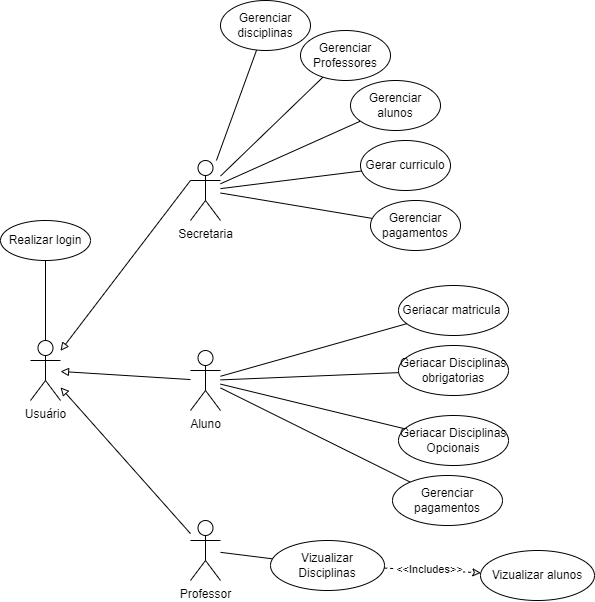

The diagram above was exported from draw.io. Its source (the exported page's mxGraphModel, read from the mxfile embedded in the PNG):
<mxGraphModel dx="1114" dy="1779" grid="1" gridSize="10" guides="1" tooltips="1" connect="1" arrows="1" fold="1" page="1" pageScale="1" pageWidth="827" pageHeight="1169" math="0" shadow="0">
  <root>
    <mxCell id="0" />
    <mxCell id="1" parent="0" />
    <mxCell id="mH--ySVUukzWjEgFJgy--1" value="Secretaria" style="shape=umlActor;verticalLabelPosition=bottom;verticalAlign=top;html=1;outlineConnect=0;" parent="1" vertex="1">
      <mxGeometry x="230" y="80" width="30" height="60" as="geometry" />
    </mxCell>
    <mxCell id="mH--ySVUukzWjEgFJgy--5" value="Gerar curriculo" style="ellipse;whiteSpace=wrap;html=1;" parent="1" vertex="1">
      <mxGeometry x="400" y="60" width="90" height="50" as="geometry" />
    </mxCell>
    <mxCell id="mH--ySVUukzWjEgFJgy--10" value="Aluno" style="shape=umlActor;verticalLabelPosition=bottom;verticalAlign=top;html=1;outlineConnect=0;" parent="1" vertex="1">
      <mxGeometry x="230" y="270" width="30" height="60" as="geometry" />
    </mxCell>
    <mxCell id="mH--ySVUukzWjEgFJgy--13" value="Geriacar matricula&amp;nbsp;" style="ellipse;whiteSpace=wrap;html=1;" parent="1" vertex="1">
      <mxGeometry x="438" y="205" width="110" height="50" as="geometry" />
    </mxCell>
    <mxCell id="mH--ySVUukzWjEgFJgy--19" value="Professor" style="shape=umlActor;verticalLabelPosition=bottom;verticalAlign=top;html=1;outlineConnect=0;" parent="1" vertex="1">
      <mxGeometry x="230" y="440" width="30" height="60" as="geometry" />
    </mxCell>
    <mxCell id="mH--ySVUukzWjEgFJgy--20" value="Vizualizar alunos" style="ellipse;whiteSpace=wrap;html=1;" parent="1" vertex="1">
      <mxGeometry x="520" y="470" width="114" height="50" as="geometry" />
    </mxCell>
    <mxCell id="mH--ySVUukzWjEgFJgy--26" value="" style="endArrow=block;html=1;rounded=0;endFill=0;" parent="1" source="mH--ySVUukzWjEgFJgy--19" edge="1" target="mH--ySVUukzWjEgFJgy--63">
      <mxGeometry width="50" height="50" relative="1" as="geometry">
        <mxPoint x="170" y="390" as="sourcePoint" />
        <mxPoint x="120" y="320" as="targetPoint" />
      </mxGeometry>
    </mxCell>
    <mxCell id="mH--ySVUukzWjEgFJgy--27" value="" style="endArrow=block;html=1;rounded=0;exitX=0;exitY=0.3333333333333333;exitDx=0;exitDy=0;exitPerimeter=0;endFill=0;" parent="1" source="mH--ySVUukzWjEgFJgy--1" edge="1" target="mH--ySVUukzWjEgFJgy--63">
      <mxGeometry width="50" height="50" relative="1" as="geometry">
        <mxPoint x="260" y="190" as="sourcePoint" />
        <mxPoint x="122.18000000000006" y="276.79999999999995" as="targetPoint" />
      </mxGeometry>
    </mxCell>
    <mxCell id="mH--ySVUukzWjEgFJgy--28" value="" style="endArrow=block;html=1;rounded=0;endFill=0;" parent="1" edge="1" target="mH--ySVUukzWjEgFJgy--63" source="mH--ySVUukzWjEgFJgy--10">
      <mxGeometry width="50" height="50" relative="1" as="geometry">
        <mxPoint x="210" y="300" as="sourcePoint" />
        <mxPoint x="130" y="300" as="targetPoint" />
      </mxGeometry>
    </mxCell>
    <mxCell id="mH--ySVUukzWjEgFJgy--61" value="" style="endArrow=none;html=1;rounded=0;" parent="1" edge="1" target="mH--ySVUukzWjEgFJgy--5" source="mH--ySVUukzWjEgFJgy--1">
      <mxGeometry width="50" height="50" relative="1" as="geometry">
        <mxPoint x="290" y="90" as="sourcePoint" />
        <mxPoint x="380" y="90" as="targetPoint" />
      </mxGeometry>
    </mxCell>
    <mxCell id="mH--ySVUukzWjEgFJgy--70" style="edgeStyle=orthogonalEdgeStyle;rounded=0;orthogonalLoop=1;jettySize=auto;html=1;endArrow=none;endFill=0;" parent="1" source="mH--ySVUukzWjEgFJgy--63" target="mH--ySVUukzWjEgFJgy--66" edge="1">
      <mxGeometry relative="1" as="geometry" />
    </mxCell>
    <mxCell id="mH--ySVUukzWjEgFJgy--63" value="Usuário" style="shape=umlActor;verticalLabelPosition=bottom;verticalAlign=top;html=1;outlineConnect=0;" parent="1" vertex="1">
      <mxGeometry x="70" y="260" width="30" height="60" as="geometry" />
    </mxCell>
    <mxCell id="mH--ySVUukzWjEgFJgy--65" value="" style="endArrow=none;html=1;rounded=0;" parent="1" edge="1" target="mH--ySVUukzWjEgFJgy--13" source="mH--ySVUukzWjEgFJgy--10">
      <mxGeometry width="50" height="50" relative="1" as="geometry">
        <mxPoint x="298" y="230" as="sourcePoint" />
        <mxPoint x="428" y="230" as="targetPoint" />
      </mxGeometry>
    </mxCell>
    <mxCell id="mH--ySVUukzWjEgFJgy--66" value="Realizar login" style="ellipse;whiteSpace=wrap;html=1;" parent="1" vertex="1">
      <mxGeometry x="40" y="140" width="90" height="40" as="geometry" />
    </mxCell>
    <mxCell id="JwIQSV5awwrflFaaolHT-4" style="edgeStyle=none;shape=connector;rounded=0;orthogonalLoop=1;jettySize=auto;html=1;labelBackgroundColor=default;strokeColor=default;fontFamily=Helvetica;fontSize=11;fontColor=default;endArrow=none;" edge="1" parent="1" source="JwIQSV5awwrflFaaolHT-1" target="mH--ySVUukzWjEgFJgy--1">
      <mxGeometry relative="1" as="geometry" />
    </mxCell>
    <mxCell id="JwIQSV5awwrflFaaolHT-1" value="Gerenciar alunos" style="ellipse;whiteSpace=wrap;html=1;" vertex="1" parent="1">
      <mxGeometry x="390" width="90" height="50" as="geometry" />
    </mxCell>
    <mxCell id="JwIQSV5awwrflFaaolHT-5" style="edgeStyle=none;shape=connector;rounded=0;orthogonalLoop=1;jettySize=auto;html=1;labelBackgroundColor=default;strokeColor=default;fontFamily=Helvetica;fontSize=11;fontColor=default;endArrow=none;" edge="1" parent="1" source="JwIQSV5awwrflFaaolHT-2" target="mH--ySVUukzWjEgFJgy--1">
      <mxGeometry relative="1" as="geometry" />
    </mxCell>
    <mxCell id="JwIQSV5awwrflFaaolHT-2" value="Gerenciar pagamentos" style="ellipse;whiteSpace=wrap;html=1;" vertex="1" parent="1">
      <mxGeometry x="410" y="120" width="90" height="50" as="geometry" />
    </mxCell>
    <mxCell id="JwIQSV5awwrflFaaolHT-7" style="edgeStyle=none;shape=connector;rounded=0;orthogonalLoop=1;jettySize=auto;html=1;labelBackgroundColor=default;strokeColor=default;fontFamily=Helvetica;fontSize=11;fontColor=default;endArrow=none;" edge="1" parent="1" source="JwIQSV5awwrflFaaolHT-6" target="mH--ySVUukzWjEgFJgy--1">
      <mxGeometry relative="1" as="geometry" />
    </mxCell>
    <mxCell id="JwIQSV5awwrflFaaolHT-6" value="Gerenciar Professores" style="ellipse;whiteSpace=wrap;html=1;" vertex="1" parent="1">
      <mxGeometry x="340" y="-50" width="90" height="50" as="geometry" />
    </mxCell>
    <mxCell id="JwIQSV5awwrflFaaolHT-9" style="edgeStyle=none;shape=connector;rounded=0;orthogonalLoop=1;jettySize=auto;html=1;labelBackgroundColor=default;strokeColor=default;fontFamily=Helvetica;fontSize=11;fontColor=default;endArrow=none;" edge="1" parent="1" source="JwIQSV5awwrflFaaolHT-8" target="mH--ySVUukzWjEgFJgy--1">
      <mxGeometry relative="1" as="geometry" />
    </mxCell>
    <mxCell id="JwIQSV5awwrflFaaolHT-8" value="Gerenciar disciplinas" style="ellipse;whiteSpace=wrap;html=1;" vertex="1" parent="1">
      <mxGeometry x="260" y="-80" width="90" height="50" as="geometry" />
    </mxCell>
    <mxCell id="JwIQSV5awwrflFaaolHT-15" style="edgeStyle=none;shape=connector;rounded=0;orthogonalLoop=1;jettySize=auto;html=1;labelBackgroundColor=default;strokeColor=default;fontFamily=Helvetica;fontSize=11;fontColor=default;endArrow=none;" edge="1" parent="1" source="JwIQSV5awwrflFaaolHT-10" target="mH--ySVUukzWjEgFJgy--10">
      <mxGeometry relative="1" as="geometry" />
    </mxCell>
    <mxCell id="JwIQSV5awwrflFaaolHT-10" value="Geriacar Disciplinas obrigatorias" style="ellipse;whiteSpace=wrap;html=1;" vertex="1" parent="1">
      <mxGeometry x="438" y="265" width="110" height="50" as="geometry" />
    </mxCell>
    <mxCell id="JwIQSV5awwrflFaaolHT-14" style="edgeStyle=none;shape=connector;rounded=0;orthogonalLoop=1;jettySize=auto;html=1;labelBackgroundColor=default;strokeColor=default;fontFamily=Helvetica;fontSize=11;fontColor=default;endArrow=none;" edge="1" parent="1" source="JwIQSV5awwrflFaaolHT-11" target="mH--ySVUukzWjEgFJgy--10">
      <mxGeometry relative="1" as="geometry" />
    </mxCell>
    <mxCell id="JwIQSV5awwrflFaaolHT-11" value="Geriacar Disciplinas Opcionais" style="ellipse;whiteSpace=wrap;html=1;" vertex="1" parent="1">
      <mxGeometry x="438" y="335" width="110" height="50" as="geometry" />
    </mxCell>
    <mxCell id="JwIQSV5awwrflFaaolHT-13" style="edgeStyle=none;shape=connector;rounded=0;orthogonalLoop=1;jettySize=auto;html=1;labelBackgroundColor=default;strokeColor=default;fontFamily=Helvetica;fontSize=11;fontColor=default;endArrow=none;" edge="1" parent="1" source="JwIQSV5awwrflFaaolHT-12" target="mH--ySVUukzWjEgFJgy--10">
      <mxGeometry relative="1" as="geometry" />
    </mxCell>
    <mxCell id="JwIQSV5awwrflFaaolHT-12" value="Gerenciar pagamentos" style="ellipse;whiteSpace=wrap;html=1;" vertex="1" parent="1">
      <mxGeometry x="432" y="395" width="110" height="50" as="geometry" />
    </mxCell>
    <mxCell id="JwIQSV5awwrflFaaolHT-17" style="edgeStyle=none;shape=connector;rounded=0;orthogonalLoop=1;jettySize=auto;html=1;labelBackgroundColor=default;strokeColor=default;fontFamily=Helvetica;fontSize=11;fontColor=default;endArrow=classic;endFill=0;dashed=1;" edge="1" parent="1" source="JwIQSV5awwrflFaaolHT-16" target="mH--ySVUukzWjEgFJgy--20">
      <mxGeometry relative="1" as="geometry" />
    </mxCell>
    <mxCell id="JwIQSV5awwrflFaaolHT-18" value="&amp;lt;&amp;lt;Includes&amp;gt;&amp;gt;" style="edgeLabel;html=1;align=center;verticalAlign=middle;resizable=0;points=[];fontSize=11;fontFamily=Helvetica;fontColor=default;" vertex="1" connectable="0" parent="JwIQSV5awwrflFaaolHT-17">
      <mxGeometry x="-0.4154" y="-2" relative="1" as="geometry">
        <mxPoint x="17" y="-2" as="offset" />
      </mxGeometry>
    </mxCell>
    <mxCell id="JwIQSV5awwrflFaaolHT-19" style="edgeStyle=none;shape=connector;rounded=0;orthogonalLoop=1;jettySize=auto;html=1;labelBackgroundColor=default;strokeColor=default;fontFamily=Helvetica;fontSize=11;fontColor=default;endArrow=none;" edge="1" parent="1" source="JwIQSV5awwrflFaaolHT-16" target="mH--ySVUukzWjEgFJgy--19">
      <mxGeometry relative="1" as="geometry" />
    </mxCell>
    <mxCell id="JwIQSV5awwrflFaaolHT-16" value="Vizualizar Disciplinas" style="ellipse;whiteSpace=wrap;html=1;" vertex="1" parent="1">
      <mxGeometry x="310" y="460" width="114" height="50" as="geometry" />
    </mxCell>
  </root>
</mxGraphModel>